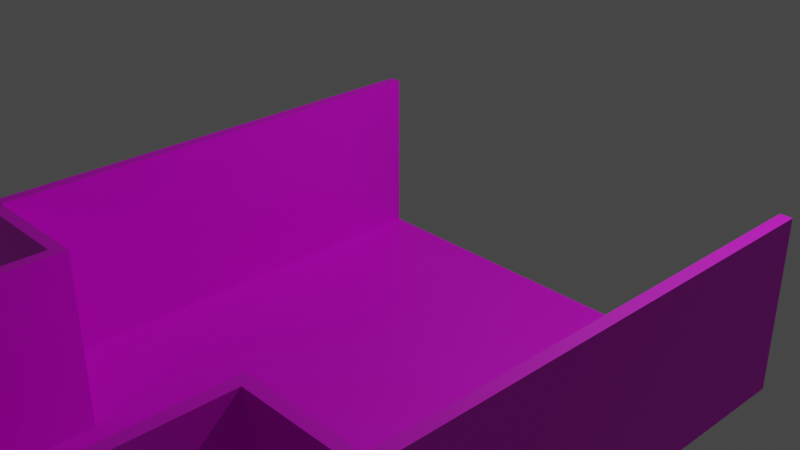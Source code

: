# Source: Level0.blend  (saved by Blender 2.80.75; exported with 4.5.12 LTS)
import bpy
from mathutils import Matrix  # noqa: F401  (used for matrix-valued properties, if any)

bpy.ops.wm.read_factory_settings(use_empty=True)
scene = bpy.context.scene
scene.name = 'Scene'

# ---- collections
col_aliceroom = bpy.data.collections.new('AliceRoom'); scene.collection.children.link(col_aliceroom)
col_bobroom = bpy.data.collections.new('BobRoom'); scene.collection.children.link(col_bobroom)

# ---- images (referenced by path relative to the original .blend; pixels are not part of the script)
import os
ASSET_DIR = os.environ.get("B2B_ASSET_DIR", "")  # directory of the original .blend (textures are referenced by path, not embedded)
HERE = os.path.dirname(os.path.abspath(__file__))  # packed textures are extracted next to this script under _unpacked/

def load_image(name, relpath, width, height, colorspace="sRGB"):
    """Load a texture the original file referenced (path relative to the .blend, or extracted next to this script)."""
    p = next((c for c in (os.path.join(HERE, relpath), os.path.join(ASSET_DIR, relpath)) if relpath and os.path.exists(c)), "")
    if p:
        img = bpy.data.images.load(p, check_existing=True)
        img.name = name
    else:  # same state as the original file: an image datablock whose file is absent (Cycles renders it pink)
        img = bpy.data.images.new(name, width, height)
        img.source = "FILE"
        img.filepath = "//" + (relpath or name)
    img.colorspace_settings.name = colorspace
    return img
img_uvgrid = load_image('UVGrid', '', 1024, 1024, 'sRGB')

# ---- materials (node trees are filled in below, after node groups)
mat_corridor = bpy.data.materials.new('Corridor')
mat_corridor.use_transparent_shadow = False
mat_room = bpy.data.materials.new('Room')
mat_room.use_transparent_shadow = False

# ---- material node trees
mat_corridor.use_nodes = True; mat_corridor.node_tree.nodes.clear()
_N = mat_corridor.node_tree.nodes; _L = mat_corridor.node_tree.links
n0 = _N.new('ShaderNodeOutputMaterial'); n0.name = 'Material Output'; n0.location = (300, 300)
n1 = _N.new('ShaderNodeBsdfPrincipled'); n1.name = 'Principled BSDF'; n1.location = (10, 300)
n1.distribution = 'GGX'
n1.subsurface_method = 'BURLEY'
n1.inputs[3].default_value = 1.45
n1.inputs[27].default_value = (0.0, 0.0, 0.0, 1.0)
n1.inputs[28].default_value = 1.0
n2 = _N.new('ShaderNodeTexImage'); n2.name = 'Image Texture'; n2.location = (-358, 293)
n2.image = img_uvgrid
_L.new(n1.outputs[0], n0.inputs[0])
_L.new(n2.outputs[0], n1.inputs[0])
n0.is_active_output = True
mat_room.use_nodes = True; mat_room.node_tree.nodes.clear()
_N = mat_room.node_tree.nodes; _L = mat_room.node_tree.links
n0 = _N.new('ShaderNodeOutputMaterial'); n0.name = 'Material Output'; n0.location = (300, 300)
n1 = _N.new('ShaderNodeBsdfPrincipled'); n1.name = 'Principled BSDF'; n1.location = (10, 300)
n1.distribution = 'GGX'
n1.subsurface_method = 'BURLEY'
n1.inputs[3].default_value = 1.45
n1.inputs[27].default_value = (0.0, 0.0, 0.0, 1.0)
n1.inputs[28].default_value = 1.0
n2 = _N.new('ShaderNodeTexImage'); n2.name = 'Image Texture'; n2.location = (-314, 226)
n2.image = img_uvgrid
_L.new(n1.outputs[0], n0.inputs[0])
_L.new(n2.outputs[0], n1.inputs[0])
n0.is_active_output = True

# ---- world
world_world = bpy.data.worlds.new('World'); scene.world = world_world
world_world.color = (0.05088, 0.05088, 0.05088)
world_world.use_sun_shadow = False
world_world.sun_shadow_jitter_overblur = 0.0

# ---- cameras
cam_camera = bpy.data.cameras.new('Camera')
cam_camera.clip_end = 100.0
cam_camera.ortho_scale = 7.314
cam_camera.dof.focus_distance = 0.0
cam_camera.dof.aperture_fstop = 128.0

# ---- lights
light_light = bpy.data.lights.new('Light', 'POINT')
light_light.transmission_factor = 0.0
light_light.cutoff_distance = 30.0
light_light.energy = 1000.0
light_light.shadow_buffer_clip_start = 1.001
light_light.shadow_soft_size = 0.1
light_light.shadow_maximum_resolution = 0.006
light_light.use_absolute_resolution = True

# ---- meshes
me_corridor = bpy.data.meshes.new('Corridor')
me_corridor.from_pydata([(1.907e-07, -7.7, 2.2), (4.53e-07, -7.7, 0.0), (-5.045e-14, 3.576e-07, 1.967e-07), (-2.623e-07, -1.073e-06, 2.2), (-0.15, -7.7, 2.2), (-0.15, -7.7, -6.581e-07), (-0.15, 1.062e-06, 3.91e-07), (-0.15, -1.901e-07, 2.2), (3.15, -7.7, 2.2), (3.15, -7.7, 0.0), (3.15, 3.576e-07, 1.967e-07), (3.15, -1.073e-06, 2.2), (3.0, -7.7, 2.2), (3.0, -7.7, -6.581e-07), (3.0, 1.062e-06, 3.91e-07), (3.0, -1.901e-07, 2.2), (9.537e-07, -7.85, -0.1), (9.537e-07, 0.15, -0.1), (3.0, 0.15, -0.1), (3.0, -7.85, -0.1), (-4.768e-07, -7.85, -1.878e-06), (2.861e-06, 0.15, -1.878e-06), (3.0, 0.15, -1.878e-06), (3.0, -7.85, -1.878e-06)], [], [(0, 1, 2, 3), (4, 7, 6, 5), (0, 4, 5, 1), (1, 5, 6, 2), (2, 6, 7, 3), (4, 0, 3, 7), (8, 9, 10, 11), (12, 15, 14, 13), (8, 12, 13, 9), (9, 13, 14, 10), (10, 14, 15, 11), (12, 8, 11, 15), (16, 17, 18, 19), (20, 23, 22, 21), (16, 20, 21, 17), (17, 21, 22, 18), (18, 22, 23, 19), (20, 16, 19, 23)])
me_corridor.polygons.foreach_set('use_smooth', [True] * 18)
_k = set([(0, 1), (0, 3), (0, 4), (1, 2), (1, 5), (2, 3), (2, 6), (3, 7), (4, 5), (4, 7), (5, 6), (6, 7), (8, 9), (8, 11), (8, 12), (9, 10), (9, 13), (10, 11), (10, 14), (11, 15), (12, 13), (12, 15), (13, 14), (14, 15), (16, 17), (16, 19), (16, 20), (17, 18), (17, 21), (18, 19), (18, 22), (19, 23), (20, 21), (20, 23), (21, 22), (22, 23)])
me_corridor.attributes.new('sharp_edge', 'BOOLEAN', 'EDGE').data.foreach_set('value', [ (min(e.vertices), max(e.vertices)) in _k for e in me_corridor.edges])
_uv = me_corridor.uv_layers.new(name='UVMap')
_uv.uv.foreach_set('vector', [0.1036, 0.8752, 0.1036, 0.7805, 0.4348, 0.7805, 0.4348, 0.8752, 0.1036, 0.6795, 0.4348, 0.6795, 0.4348, 0.7741, 0.1036, 0.7741, 0.09717, 0.6795, 0.1036, 0.6795, 0.1036, 0.7741, 0.09717, 0.7741, 0.1036, 0.7805, 0.1036, 0.7741, 0.4348, 0.7741, 0.4348, 0.7805, 0.4413, 0.7741, 0.4348, 0.7741, 0.4348, 0.6795, 0.4413, 0.6795, 0.1036, 0.6795, 0.1036, 0.673, 0.4348, 0.673, 0.4348, 0.6795, 0.5297, 0.9762, 0.5297, 0.8816, 0.8608, 0.8816, 0.8608, 0.9762, 0.5297, 0.7806, 0.8608, 0.7806, 0.8608, 0.8752, 0.5297, 0.8752, 0.5232, 0.7806, 0.5297, 0.7806, 0.5297, 0.8752, 0.5232, 0.8752, 0.5297, 0.8816, 0.5297, 0.8752, 0.8608, 0.8752, 0.8608, 0.8816, 0.8673, 0.8752, 0.8608, 0.8752, 0.8608, 0.7806, 0.8673, 0.7806, 0.5297, 0.7806, 0.5297, 0.7741, 0.8608, 0.7741, 0.8608, 0.7806, 0.3013, 0.3246, 0.6448, 0.3246, 0.6448, 0.4534, 0.3013, 0.4534, 0.3013, 0.3186, 0.3013, 0.1898, 0.6449, 0.1898, 0.6449, 0.3186, 0.3013, 0.3246, 0.3013, 0.3186, 0.6449, 0.3186, 0.6448, 0.3246, 0.6492, 0.3186, 0.6449, 0.3186, 0.6449, 0.1898, 0.6492, 0.1898, 0.6449, 0.1838, 0.6449, 0.1898, 0.3013, 0.1898, 0.3014, 0.1838, 0.3013, 0.3186, 0.297, 0.3186, 0.297, 0.1898, 0.3013, 0.1898])
me_corridor.materials.append(mat_corridor)
me_corridor.use_remesh_preserve_volume = False
me_corridor.use_remesh_preserve_attributes = False
me_corridor.use_mirror_vertex_groups = False
me_corridor.update()
me_corridor.normals_split_custom_set([tuple(v) for v in zip(*[iter([1.0, 5.883e-08, 1.192e-07, 1.0, 5.883e-08, 1.192e-07, 1.0, 5.883e-08, 1.192e-07, 1.0, 5.883e-08, 1.192e-07, -1.0, -5.855e-08, -1.151e-07, -1.0, -5.855e-08, -1.151e-07, -1.0, -5.855e-08, -1.151e-07, -1.0, -5.855e-08, -1.151e-07, -1.589e-06, -1.0, -1.445e-06, -1.589e-06, -1.0, -1.445e-06, -1.589e-06, -1.0, -1.445e-06, -1.589e-06, -1.0, -1.445e-06, 1.546e-06, 8.089e-08, -1.0, 1.546e-06, 8.089e-08, -1.0, 1.546e-06, 8.089e-08, -1.0, 1.546e-06, 8.089e-08, -1.0, 5.289e-06, 1.0, 6.096e-07, 5.289e-06, 1.0, 6.096e-07, 5.289e-06, 1.0, 6.096e-07, 5.289e-06, 1.0, 6.096e-07, -3.333e-06, -6.193e-08, 1.0, -3.333e-06, -6.193e-08, 1.0, -3.333e-06, -6.193e-08, 1.0, -3.333e-06, -6.193e-08, 1.0, 1.0, 5.63e-08, 1.084e-07, 1.0, 5.63e-08, 1.084e-07, 1.0, 5.63e-08, 1.084e-07, 1.0, 5.63e-08, 1.084e-07, -1.0, -6.756e-08, -1.084e-07, -1.0, -6.756e-08, -1.084e-07, -1.0, -6.756e-08, -1.084e-07, -1.0, -6.756e-08, -1.084e-07, -1.589e-06, -1.0, -7.225e-07, -1.589e-06, -1.0, -7.225e-07, -1.589e-06, -1.0, -7.225e-07, -1.589e-06, -1.0, -7.225e-07, 1.546e-06, 8.089e-08, -1.0, 1.546e-06, 8.089e-08, -1.0, 1.546e-06, 8.089e-08, -1.0, 1.546e-06, 8.089e-08, -1.0, 5.289e-06, 1.0, 6.096e-07, 5.289e-06, 1.0, 6.096e-07, 5.289e-06, 1.0, 6.096e-07, 5.289e-06, 1.0, 6.096e-07, -3.333e-06, -6.193e-08, 1.0, -3.333e-06, -6.193e-08, 1.0, -3.333e-06, -6.193e-08, 1.0, -3.333e-06, -6.193e-08, 1.0, 2.484e-09, 0.0, -1.0, 2.484e-09, 0.0, -1.0, 2.484e-09, 0.0, -1.0, 2.484e-09, 0.0, -1.0, 1.451e-14, 0.0, 1.0, 1.451e-14, 0.0, 1.0, 1.451e-14, 0.0, 1.0, 1.451e-14, 0.0, 1.0, -1.0, 2.086e-07, 2.384e-06, -1.0, 2.086e-07, 2.384e-06, -1.0, 2.086e-07, 2.384e-06, -1.0, 2.086e-07, 2.384e-06, 6.358e-07, 1.0, -9.596e-06, 6.358e-07, 1.0, -9.596e-06, 6.358e-07, 1.0, -9.596e-06, 6.358e-07, 1.0, -9.596e-06, 1.0, -1.49e-07, -7.153e-06, 1.0, -1.49e-07, -7.153e-06, 1.0, -1.49e-07, -7.153e-06, 1.0, -1.49e-07, -7.153e-06, -6.358e-07, -1.0, 1.86e-05, -6.358e-07, -1.0, 1.86e-05, -6.358e-07, -1.0, 1.86e-05, -6.358e-07, -1.0, 1.86e-05])] * 3)])
me_room = bpy.data.meshes.new('Room')
me_room.from_pydata([(-1.5, 7.155e-08, 2.2), (-1.5, -1.907e-07, 0.0), (3.576e-07, 3.482e-14, 1.967e-07), (-1.073e-06, 2.623e-07, 2.2), (-1.5, 0.15, 2.2), (-1.5, 0.15, -6.581e-07), (1.068e-06, 0.15, 3.91e-07), (-1.836e-07, 0.15, 2.2), (-1.5, 0.15, -0.1), (-1.5, 6.15, -0.1), (4.5, 6.15, -0.1), (4.5, 0.15, -0.1), (-1.5, 0.15, 2.235e-08), (-1.5, 6.15, 2.235e-08), (4.5, 6.15, 2.235e-08), (4.5, 0.15, 2.235e-08), (3.0, 7.155e-08, 2.2), (3.0, -1.907e-07, 0.0), (4.5, 3.482e-14, 1.967e-07), (4.5, 2.623e-07, 2.2), (3.0, 0.15, 2.2), (3.0, 0.15, -6.581e-07), (4.5, 0.15, 3.91e-07), (4.5, 0.15, 2.2), (4.5, 0.15, 7.153e-07), (4.5, 0.15, 2.2), (4.5, 6.15, 2.2), (4.5, 6.15, 2.384e-07), (4.65, 0.15, 1.192e-06), (4.65, 0.15, 2.2), (4.65, 6.15, 2.2), (4.65, 6.15, 7.153e-07), (-1.5, 0.15, 2.2), (-1.5, 0.15, 7.153e-07), (-1.5, 6.15, 9.537e-07), (-1.5, 6.15, 2.2), (-1.65, 0.15, 2.2), (-1.65, 0.15, 0.0), (-1.65, 6.15, 9.537e-07), (-1.65, 6.15, 2.2)], [], [(0, 1, 2, 3), (4, 7, 6, 5), (0, 4, 5, 1), (1, 5, 6, 2), (2, 6, 7, 3), (4, 0, 3, 7), (8, 9, 10, 11), (12, 15, 14, 13), (8, 12, 13, 9), (9, 13, 14, 10), (10, 14, 15, 11), (12, 8, 11, 15), (16, 17, 18, 19), (20, 23, 22, 21), (16, 20, 21, 17), (17, 21, 22, 18), (18, 22, 23, 19), (20, 16, 19, 23), (24, 25, 26, 27), (28, 31, 30, 29), (24, 28, 29, 25), (25, 29, 30, 26), (26, 30, 31, 27), (28, 24, 27, 31), (32, 33, 34, 35), (36, 39, 38, 37), (32, 36, 37, 33), (33, 37, 38, 34), (34, 38, 39, 35), (36, 32, 35, 39)])
me_room.polygons.foreach_set('use_smooth', [True] * 30)
_k = set([(0, 1), (0, 3), (0, 4), (1, 2), (1, 5), (2, 3), (2, 6), (3, 7), (4, 5), (4, 7), (5, 6), (6, 7), (8, 9), (8, 11), (8, 12), (9, 10), (9, 13), (10, 11), (10, 14), (11, 15), (12, 13), (12, 15), (13, 14), (14, 15), (16, 17), (16, 19), (16, 20), (17, 18), (17, 21), (18, 19), (18, 22), (19, 23), (20, 21), (20, 23), (21, 22), (22, 23), (24, 25), (24, 27), (24, 28), (25, 26), (25, 29), (26, 27), (26, 30), (27, 31), (28, 29), (28, 31), (29, 30), (30, 31), (32, 33), (32, 35), (32, 36), (33, 34), (33, 37), (34, 35), (34, 38), (35, 39), (36, 37), (36, 39), (37, 38), (38, 39)])
me_room.attributes.new('sharp_edge', 'BOOLEAN', 'EDGE').data.foreach_set('value', [ (min(e.vertices), max(e.vertices)) in _k for e in me_room.edges])
_uv = me_room.uv_layers.new(name='UVMap')
_uv.uv.foreach_set('vector', [0.9106, 0.9762, 0.9106, 0.8816, 0.9752, 0.8816, 0.9752, 0.9762, 0.9106, 0.7806, 0.9752, 0.7806, 0.9752, 0.8752, 0.9106, 0.8752, 0.9042, 0.7806, 0.9106, 0.7806, 0.9106, 0.8752, 0.9042, 0.8752, 0.9106, 0.8816, 0.9106, 0.8752, 0.9752, 0.8752, 0.9752, 0.8816, 0.9816, 0.8752, 0.9752, 0.8752, 0.9752, 0.7806, 0.9816, 0.7806, 0.9106, 0.7806, 0.9106, 0.7741, 0.9752, 0.7741, 0.9752, 0.7806, 0.3361, 0.3876, 0.594, 0.3876, 0.594, 0.6455, 0.3361, 0.6455, 0.3361, 0.3831, 0.3361, 0.1253, 0.594, 0.1253, 0.594, 0.3831, 0.3361, 0.3876, 0.3361, 0.3831, 0.594, 0.3831, 0.594, 0.3876, 0.5985, 0.3831, 0.594, 0.3831, 0.594, 0.1253, 0.5985, 0.1253, 0.594, 0.1208, 0.594, 0.1253, 0.3361, 0.1253, 0.3361, 0.1208, 0.3361, 0.3831, 0.3316, 0.3831, 0.3316, 0.1253, 0.3361, 0.1253, 0.02039, 0.9762, 0.02039, 0.8816, 0.0849, 0.8816, 0.0849, 0.9762, 0.02039, 0.7806, 0.0849, 0.7806, 0.0849, 0.8752, 0.02039, 0.8752, 0.01393, 0.7806, 0.02039, 0.7806, 0.02039, 0.8752, 0.01393, 0.8752, 0.02039, 0.8816, 0.02039, 0.8752, 0.0849, 0.8752, 0.0849, 0.8816, 0.09135, 0.8752, 0.0849, 0.8752, 0.0849, 0.7806, 0.09135, 0.7806, 0.02039, 0.7806, 0.02039, 0.7741, 0.0849, 0.7741, 0.0849, 0.7806, 0.0978, 0.8752, 0.0978, 0.7806, 0.3558, 0.7806, 0.3558, 0.8752, 0.0978, 0.8816, 0.3558, 0.8816, 0.3558, 0.9762, 0.0978, 0.9762, 0.0978, 0.8752, 0.09135, 0.8752, 0.09135, 0.7806, 0.0978, 0.7806, 0.0978, 0.7806, 0.0978, 0.7741, 0.3558, 0.7741, 0.3558, 0.7806, 0.3558, 0.7806, 0.3623, 0.7806, 0.3623, 0.8752, 0.3558, 0.8752, 0.0978, 0.8816, 0.0978, 0.8752, 0.3558, 0.8752, 0.3558, 0.8816, 0.8977, 0.7806, 0.8977, 0.8752, 0.6397, 0.8752, 0.6397, 0.7806, 0.8977, 0.9762, 0.6397, 0.9762, 0.6397, 0.8816, 0.8977, 0.8816, 0.8977, 0.7806, 0.9042, 0.7806, 0.9042, 0.8752, 0.8977, 0.8752, 0.8977, 0.8752, 0.8977, 0.8816, 0.6397, 0.8816, 0.6397, 0.8752, 0.6397, 0.8752, 0.6332, 0.8752, 0.6332, 0.7806, 0.6397, 0.7806, 0.8977, 0.7741, 0.8977, 0.7806, 0.6397, 0.7806, 0.6397, 0.7741])
me_room.materials.append(mat_room)
me_room.use_remesh_preserve_volume = False
me_room.use_remesh_preserve_attributes = False
me_room.use_mirror_vertex_groups = False
me_room.update()
me_room.normals_split_custom_set([tuple(v) for v in zip(*[iter([1.271e-07, -1.0, 1.192e-07, 1.271e-07, -1.0, 1.192e-07, 1.271e-07, -1.0, 1.192e-07, 1.271e-07, -1.0, 1.192e-07, -1.341e-07, 1.0, -1.129e-07, -1.341e-07, 1.0, -1.129e-07, -1.341e-07, 1.0, -1.129e-07, -1.341e-07, 1.0, -1.129e-07, -1.0, 2.269e-06, -8.128e-07, -1.0, 2.269e-06, -8.128e-07, -1.0, 2.269e-06, -8.128e-07, -1.0, 2.269e-06, -8.128e-07, 4.152e-07, -1.546e-06, -1.0, 4.152e-07, -1.546e-06, -1.0, 4.152e-07, -1.546e-06, -1.0, 4.152e-07, -1.546e-06, -1.0, 1.0, -5.333e-06, 6.096e-07, 1.0, -5.333e-06, 6.096e-07, 1.0, -5.333e-06, 6.096e-07, 1.0, -5.333e-06, 6.096e-07, -3.974e-07, 3.974e-06, 1.0, -3.974e-07, 3.974e-06, 1.0, -3.974e-07, 3.974e-06, 1.0, -3.974e-07, 3.974e-06, 1.0, -1.656e-09, 0.0, -1.0, -1.656e-09, 0.0, -1.0, -1.656e-09, 0.0, -1.0, -1.656e-09, 0.0, -1.0, 9.869e-17, 0.0, 1.0, 9.869e-17, 0.0, 1.0, 9.869e-17, 0.0, 1.0, 9.869e-17, 0.0, 1.0, -1.0, 2.732e-07, 2.384e-06, -1.0, 2.732e-07, 2.384e-06, -1.0, 2.732e-07, 2.384e-06, -1.0, 2.732e-07, 2.384e-06, 2.384e-07, 1.0, -1.47e-06, 2.384e-07, 1.0, -1.47e-06, 2.384e-07, 1.0, -1.47e-06, 2.384e-07, 1.0, -1.47e-06, 1.0, -1.49e-07, -7.153e-06, 1.0, -1.49e-07, -7.153e-06, 1.0, -1.49e-07, -7.153e-06, 1.0, -1.49e-07, -7.153e-06, -2.384e-07, -1.0, 1.427e-05, -2.384e-07, -1.0, 1.427e-05, -2.384e-07, -1.0, 1.427e-05, -2.384e-07, -1.0, 1.427e-05, 1.271e-07, -1.0, 1.192e-07, 1.271e-07, -1.0, 1.192e-07, 1.271e-07, -1.0, 1.192e-07, 1.271e-07, -1.0, 1.192e-07, -1.341e-07, 1.0, -1.174e-07, -1.341e-07, 1.0, -1.174e-07, -1.341e-07, 1.0, -1.174e-07, -1.341e-07, 1.0, -1.174e-07, -1.0, 4.132e-06, -8.128e-07, -1.0, 4.132e-06, -8.128e-07, -1.0, 4.132e-06, -8.128e-07, -1.0, 4.132e-06, -8.128e-07, 4.152e-07, -1.546e-06, -1.0, 4.152e-07, -1.546e-06, -1.0, 4.152e-07, -1.546e-06, -1.0, 4.152e-07, -1.546e-06, -1.0, 1.0, -3.612e-06, 5.419e-07, 1.0, -3.612e-06, 5.419e-07, 1.0, -3.612e-06, 5.419e-07, 1.0, -3.612e-06, 5.419e-07, -3.974e-07, 3.974e-06, 1.0, -3.974e-07, 3.974e-06, 1.0, -3.974e-07, 3.974e-06, 1.0, -3.974e-07, 3.974e-06, 1.0, -1.0, 2.167e-07, -2.167e-07, -1.0, 2.167e-07, -2.167e-07, -1.0, 2.167e-07, -2.167e-07, -1.0, 2.167e-07, -2.167e-07, 1.0, -1.192e-07, 7.751e-14, 1.0, -1.192e-07, 7.751e-14, 1.0, -1.192e-07, 7.751e-14, 1.0, -1.192e-07, 7.751e-14, 1.589e-06, -1.0, 7.62e-07, 1.589e-06, -1.0, 7.62e-07, 1.589e-06, -1.0, 7.62e-07, 1.589e-06, -1.0, 7.62e-07, -2.013e-06, 9.934e-08, 1.0, -2.013e-06, 9.934e-08, 1.0, -2.013e-06, 9.934e-08, 1.0, -2.013e-06, 9.934e-08, 1.0, -4.768e-06, 1.0, -3.612e-07, -4.768e-06, 1.0, -3.612e-07, -4.768e-06, 1.0, -3.612e-07, -4.768e-06, 1.0, -3.612e-07, 3.179e-06, -7.947e-08, -1.0, 3.179e-06, -7.947e-08, -1.0, 3.179e-06, -7.947e-08, -1.0, 3.179e-06, -7.947e-08, -1.0, 1.0, 7.225e-08, -1.084e-07, 1.0, 7.225e-08, -1.084e-07, 1.0, 7.225e-08, -1.084e-07, 1.0, 7.225e-08, -1.084e-07, -1.0, -8.309e-08, 1.084e-07, -1.0, -8.309e-08, 1.084e-07, -1.0, -8.309e-08, 1.084e-07, -1.0, -8.309e-08, 1.084e-07, -1.589e-06, -1.0, -7.563e-07, -1.589e-06, -1.0, -7.563e-07, -1.589e-06, -1.0, -7.563e-07, -1.589e-06, -1.0, -7.563e-07, 2.384e-06, 9.934e-08, -1.0, 2.384e-06, 9.934e-08, -1.0, 2.384e-06, 9.934e-08, -1.0, 2.384e-06, 9.934e-08, -1.0, 4.768e-06, 1.0, 3.612e-07, 4.768e-06, 1.0, 3.612e-07, 4.768e-06, 1.0, 3.612e-07, 4.768e-06, 1.0, 3.612e-07, -2.331e-06, -7.947e-08, 1.0, -2.331e-06, -7.947e-08, 1.0, -2.331e-06, -7.947e-08, 1.0, -2.331e-06, -7.947e-08, 1.0])] * 3)])

# ---- objects
ob_camera = bpy.data.objects.new('!Camera', cam_camera)
ob_light = bpy.data.objects.new('!Light', light_light)
ob_corridor = bpy.data.objects.new('Corridor', me_corridor)
ob_room = bpy.data.objects.new('Room', me_room)
ob_room_1 = bpy.data.objects.new('\\\\Room', me_room)

# ---- transforms, parenting, visibility, modifiers, constraints
ob_camera.location = (11.04, -10.39, 7.437)
ob_camera.rotation_euler = (1.109, 0.0, 0.8149)
ob_camera.scale = (1.5, 1.5, 1.5)
ob_camera.lock_rotations_4d = False
ob_camera.empty_display_type = 'ARROWS'
ob_camera.color = (0.0, 0.0, 0.0, 0.0)
ob_camera.display_type = 'WIRE'
ob_camera.lineart.crease_threshold = 0.0
ob_light.location = (6.114, 1.508, 8.856)
ob_light.rotation_euler = (0.6503, 0.05522, 1.866)
ob_light.scale = (1.5, 1.5, 1.5)
ob_light.lock_rotations_4d = False
ob_light.empty_display_type = 'ARROWS'
ob_light.color = (0.0, 0.0, 0.0, 0.0)
ob_light.lineart.crease_threshold = 0.0
ob_corridor.location = (1.5, -6.15, 2.146e-06)
ob_corridor.color = (0.8, 0.8, 0.8, 1.0)
ob_corridor.lineart.crease_threshold = 0.0
ob_room.location = (1.5, -6.15, 0.0)
ob_room.color = (0.8, 0.8, 0.8, 1.0)
ob_room.lineart.crease_threshold = 0.0
ob_room_1.location = (4.5, -13.85, 0.0)
ob_room_1.rotation_euler = (0.0, -0.0, 3.142)
ob_room_1.color = (0.8, 0.8, 0.8, 1.0)
ob_room_1.lineart.crease_threshold = 0.0

# ---- collection membership
scene.collection.objects.link(ob_camera)
scene.collection.objects.link(ob_light)
scene.collection.objects.link(ob_corridor)
col_aliceroom.objects.link(ob_room)
col_bobroom.objects.link(ob_room_1)

# ---- scene / render settings (as saved in the file)
scene.camera = ob_camera
scene.frame_start = 1; scene.frame_end = 250; scene.frame_set(2)
scene.render.engine = 'BLENDER_EEVEE_NEXT'
scene.render.motion_blur_shutter = 1.0
scene.cycles.use_denoising = False
scene.cycles.samples = 128
scene.cycles.sampling_pattern = 'TABULATED_SOBOL'
scene.cycles.use_adaptive_sampling = False
scene.cycles.use_light_tree = False
scene.view_settings.view_transform = 'Filmic'
bpy.context.view_layer.update()
